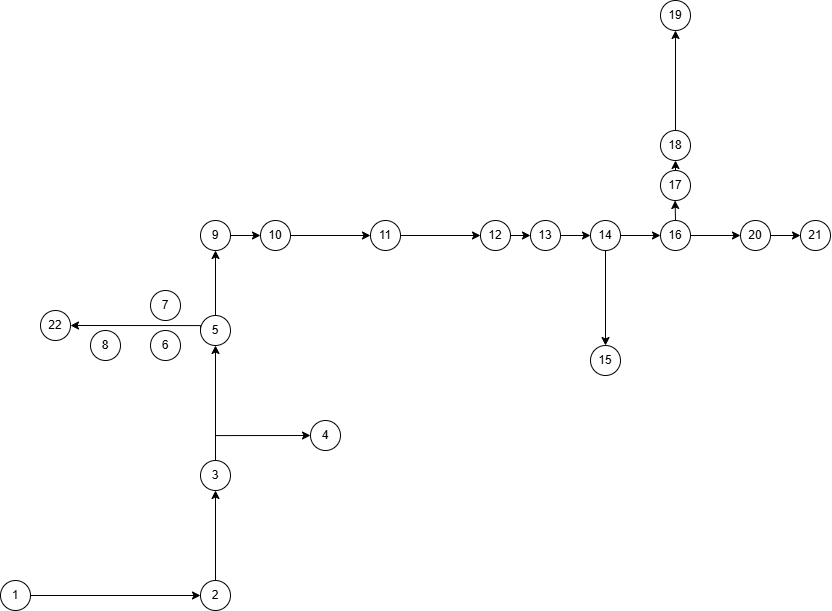

The diagram above was exported from draw.io. Its source (the exported page's mxGraphModel, read from the mxfile embedded in the PNG):
<mxGraphModel dx="1191" dy="654" grid="1" gridSize="10" guides="1" tooltips="1" connect="1" arrows="1" fold="1" page="1" pageScale="1" pageWidth="850" pageHeight="1100" math="0" shadow="0">
  <root>
    <mxCell id="0" />
    <mxCell id="1" parent="0" />
    <mxCell id="5vFcB3mXf0r9znP-0J6q-4" edge="1" parent="1" source="5vFcB3mXf0r9znP-0J6q-1" style="edgeStyle=orthogonalEdgeStyle;rounded=0;orthogonalLoop=1;jettySize=auto;html=1;entryX=0;entryY=0.5;entryDx=0;entryDy=0;" target="5vFcB3mXf0r9znP-0J6q-2" value="">
      <mxGeometry relative="1" as="geometry">
        <mxPoint x="105" y="815" as="targetPoint" />
      </mxGeometry>
    </mxCell>
    <mxCell id="5vFcB3mXf0r9znP-0J6q-1" parent="1" style="ellipse;whiteSpace=wrap;html=1;aspect=fixed;" value="1" vertex="1">
      <mxGeometry height="30" width="30" x="20" y="800" as="geometry" />
    </mxCell>
    <mxCell id="5vFcB3mXf0r9znP-0J6q-6" edge="1" parent="1" source="5vFcB3mXf0r9znP-0J6q-2" style="edgeStyle=orthogonalEdgeStyle;rounded=0;orthogonalLoop=1;jettySize=auto;html=1;" target="5vFcB3mXf0r9znP-0J6q-5" value="">
      <mxGeometry relative="1" as="geometry" />
    </mxCell>
    <mxCell id="5vFcB3mXf0r9znP-0J6q-2" parent="1" style="ellipse;whiteSpace=wrap;html=1;aspect=fixed;" value="2" vertex="1">
      <mxGeometry height="30" width="30" x="220" y="800" as="geometry" />
    </mxCell>
    <mxCell id="5vFcB3mXf0r9znP-0J6q-8" edge="1" parent="1" source="5vFcB3mXf0r9znP-0J6q-5" style="edgeStyle=orthogonalEdgeStyle;rounded=0;orthogonalLoop=1;jettySize=auto;html=1;exitX=0.5;exitY=0;exitDx=0;exitDy=0;entryX=0;entryY=0.5;entryDx=0;entryDy=0;" target="5vFcB3mXf0r9znP-0J6q-7">
      <mxGeometry relative="1" as="geometry" />
    </mxCell>
    <mxCell id="5vFcB3mXf0r9znP-0J6q-5" parent="1" style="ellipse;whiteSpace=wrap;html=1;aspect=fixed;" value="3" vertex="1">
      <mxGeometry height="30" width="30" x="220" y="680" as="geometry" />
    </mxCell>
    <mxCell id="5vFcB3mXf0r9znP-0J6q-7" parent="1" style="ellipse;whiteSpace=wrap;html=1;aspect=fixed;" value="4" vertex="1">
      <mxGeometry height="30" width="30" x="330" y="640" as="geometry" />
    </mxCell>
    <mxCell id="5vFcB3mXf0r9znP-0J6q-15" edge="1" parent="1" source="5vFcB3mXf0r9znP-0J6q-9" style="edgeStyle=orthogonalEdgeStyle;rounded=0;orthogonalLoop=1;jettySize=auto;html=1;exitX=0;exitY=0.5;exitDx=0;exitDy=0;entryX=1;entryY=0.5;entryDx=0;entryDy=0;" target="5vFcB3mXf0r9znP-0J6q-13">
      <mxGeometry relative="1" as="geometry">
        <Array as="points">
          <mxPoint x="220" y="545" />
        </Array>
      </mxGeometry>
    </mxCell>
    <mxCell id="5vFcB3mXf0r9znP-0J6q-9" parent="1" style="ellipse;whiteSpace=wrap;html=1;aspect=fixed;" value="5" vertex="1">
      <mxGeometry height="30" width="30" x="220" y="535" as="geometry" />
    </mxCell>
    <mxCell id="5vFcB3mXf0r9znP-0J6q-10" edge="1" parent="1" source="5vFcB3mXf0r9znP-0J6q-5" style="endArrow=classic;html=1;rounded=0;entryX=0.5;entryY=1;entryDx=0;entryDy=0;exitX=0.5;exitY=0;exitDx=0;exitDy=0;" target="5vFcB3mXf0r9znP-0J6q-9" value="">
      <mxGeometry height="50" relative="1" width="50" as="geometry">
        <mxPoint x="240" y="680" as="sourcePoint" />
        <mxPoint x="450" y="600" as="targetPoint" />
      </mxGeometry>
    </mxCell>
    <mxCell id="5vFcB3mXf0r9znP-0J6q-11" parent="1" style="ellipse;whiteSpace=wrap;html=1;aspect=fixed;" value="6" vertex="1">
      <mxGeometry height="30" width="30" x="170" y="550" as="geometry" />
    </mxCell>
    <mxCell id="5vFcB3mXf0r9znP-0J6q-12" parent="1" style="ellipse;whiteSpace=wrap;html=1;aspect=fixed;" value="8" vertex="1">
      <mxGeometry height="30" width="30" x="110" y="550" as="geometry" />
    </mxCell>
    <mxCell id="5vFcB3mXf0r9znP-0J6q-13" parent="1" style="ellipse;whiteSpace=wrap;html=1;aspect=fixed;" value="22" vertex="1">
      <mxGeometry height="30" width="30" x="60" y="530" as="geometry" />
    </mxCell>
    <mxCell id="5vFcB3mXf0r9znP-0J6q-14" parent="1" style="ellipse;whiteSpace=wrap;html=1;aspect=fixed;" value="7" vertex="1">
      <mxGeometry height="30" width="30" x="170" y="510" as="geometry" />
    </mxCell>
    <mxCell id="5vFcB3mXf0r9znP-0J6q-21" parent="1" style="ellipse;whiteSpace=wrap;html=1;aspect=fixed;" value="9" vertex="1">
      <mxGeometry height="30" width="30" x="220" y="440" as="geometry" />
    </mxCell>
    <mxCell id="5vFcB3mXf0r9znP-0J6q-22" parent="1" style="ellipse;whiteSpace=wrap;html=1;aspect=fixed;" value="10" vertex="1">
      <mxGeometry height="30" width="30" x="280" y="440" as="geometry" />
    </mxCell>
    <mxCell id="5vFcB3mXf0r9znP-0J6q-23" parent="1" style="ellipse;whiteSpace=wrap;html=1;aspect=fixed;" value="11" vertex="1">
      <mxGeometry height="30" width="30" x="390" y="440" as="geometry" />
    </mxCell>
    <mxCell id="5vFcB3mXf0r9znP-0J6q-24" parent="1" style="ellipse;whiteSpace=wrap;html=1;aspect=fixed;" value="12" vertex="1">
      <mxGeometry height="30" width="30" x="500" y="440" as="geometry" />
    </mxCell>
    <mxCell id="5vFcB3mXf0r9znP-0J6q-25" parent="1" style="ellipse;whiteSpace=wrap;html=1;aspect=fixed;" value="13" vertex="1">
      <mxGeometry height="30" width="30" x="550" y="440" as="geometry" />
    </mxCell>
    <mxCell id="5vFcB3mXf0r9znP-0J6q-26" parent="1" style="ellipse;whiteSpace=wrap;html=1;aspect=fixed;" value="14" vertex="1">
      <mxGeometry height="30" width="30" x="610" y="440" as="geometry" />
    </mxCell>
    <mxCell id="5vFcB3mXf0r9znP-0J6q-27" parent="1" style="ellipse;whiteSpace=wrap;html=1;aspect=fixed;" value="16" vertex="1">
      <mxGeometry height="30" width="30" x="680" y="440" as="geometry" />
    </mxCell>
    <mxCell id="5vFcB3mXf0r9znP-0J6q-28" parent="1" style="ellipse;whiteSpace=wrap;html=1;aspect=fixed;" value="17" vertex="1">
      <mxGeometry height="30" width="30" x="680" y="390" as="geometry" />
    </mxCell>
    <mxCell id="5vFcB3mXf0r9znP-0J6q-29" parent="1" style="ellipse;whiteSpace=wrap;html=1;aspect=fixed;" value="18" vertex="1">
      <mxGeometry height="30" width="30" x="680" y="350" as="geometry" />
    </mxCell>
    <mxCell id="5vFcB3mXf0r9znP-0J6q-30" parent="1" style="ellipse;whiteSpace=wrap;html=1;aspect=fixed;" value="19" vertex="1">
      <mxGeometry height="30" width="30" x="680" y="220" as="geometry" />
    </mxCell>
    <mxCell id="5vFcB3mXf0r9znP-0J6q-31" parent="1" style="ellipse;whiteSpace=wrap;html=1;aspect=fixed;" value="20" vertex="1">
      <mxGeometry height="30" width="30" x="760" y="440" as="geometry" />
    </mxCell>
    <mxCell id="5vFcB3mXf0r9znP-0J6q-32" parent="1" style="ellipse;whiteSpace=wrap;html=1;aspect=fixed;" value="21" vertex="1">
      <mxGeometry height="30" width="30" x="820" y="440" as="geometry" />
    </mxCell>
    <mxCell id="5vFcB3mXf0r9znP-0J6q-33" edge="1" parent="1" source="5vFcB3mXf0r9znP-0J6q-9" style="endArrow=classic;html=1;rounded=0;exitX=0.5;exitY=0;exitDx=0;exitDy=0;entryX=0.5;entryY=1;entryDx=0;entryDy=0;" target="5vFcB3mXf0r9znP-0J6q-21" value="">
      <mxGeometry height="50" relative="1" width="50" as="geometry">
        <mxPoint x="470" y="540" as="sourcePoint" />
        <mxPoint x="520" y="490" as="targetPoint" />
      </mxGeometry>
    </mxCell>
    <mxCell id="5vFcB3mXf0r9znP-0J6q-34" edge="1" parent="1" source="5vFcB3mXf0r9znP-0J6q-21" style="endArrow=classic;html=1;rounded=0;exitX=1;exitY=0.5;exitDx=0;exitDy=0;entryX=0;entryY=0.5;entryDx=0;entryDy=0;" target="5vFcB3mXf0r9znP-0J6q-22" value="">
      <mxGeometry height="50" relative="1" width="50" as="geometry">
        <mxPoint x="400" y="460" as="sourcePoint" />
        <mxPoint x="450" y="410" as="targetPoint" />
      </mxGeometry>
    </mxCell>
    <mxCell id="5vFcB3mXf0r9znP-0J6q-35" edge="1" parent="1" source="5vFcB3mXf0r9znP-0J6q-22" style="endArrow=classic;html=1;rounded=0;exitX=1;exitY=0.5;exitDx=0;exitDy=0;entryX=0;entryY=0.5;entryDx=0;entryDy=0;" target="5vFcB3mXf0r9znP-0J6q-23" value="">
      <mxGeometry height="50" relative="1" width="50" as="geometry">
        <mxPoint x="400" y="460" as="sourcePoint" />
        <mxPoint x="450" y="410" as="targetPoint" />
      </mxGeometry>
    </mxCell>
    <mxCell id="5vFcB3mXf0r9znP-0J6q-36" edge="1" parent="1" source="5vFcB3mXf0r9znP-0J6q-23" style="endArrow=classic;html=1;rounded=0;exitX=1;exitY=0.5;exitDx=0;exitDy=0;entryX=0;entryY=0.5;entryDx=0;entryDy=0;" target="5vFcB3mXf0r9znP-0J6q-24" value="">
      <mxGeometry height="50" relative="1" width="50" as="geometry">
        <mxPoint x="400" y="460" as="sourcePoint" />
        <mxPoint x="450" y="410" as="targetPoint" />
      </mxGeometry>
    </mxCell>
    <mxCell id="5vFcB3mXf0r9znP-0J6q-37" edge="1" parent="1" source="5vFcB3mXf0r9znP-0J6q-24" style="endArrow=classic;html=1;rounded=0;exitX=1;exitY=0.5;exitDx=0;exitDy=0;entryX=0;entryY=0.5;entryDx=0;entryDy=0;" target="5vFcB3mXf0r9znP-0J6q-25" value="">
      <mxGeometry height="50" relative="1" width="50" as="geometry">
        <mxPoint x="540" y="460" as="sourcePoint" />
        <mxPoint x="590" y="410" as="targetPoint" />
      </mxGeometry>
    </mxCell>
    <mxCell id="5vFcB3mXf0r9znP-0J6q-38" edge="1" parent="1" source="5vFcB3mXf0r9znP-0J6q-25" style="endArrow=classic;html=1;rounded=0;exitX=1;exitY=0.5;exitDx=0;exitDy=0;entryX=0;entryY=0.5;entryDx=0;entryDy=0;" target="5vFcB3mXf0r9znP-0J6q-26" value="">
      <mxGeometry height="50" relative="1" width="50" as="geometry">
        <mxPoint x="650" y="570" as="sourcePoint" />
        <mxPoint x="700" y="520" as="targetPoint" />
      </mxGeometry>
    </mxCell>
    <mxCell id="5vFcB3mXf0r9znP-0J6q-39" edge="1" parent="1" source="5vFcB3mXf0r9znP-0J6q-26" style="endArrow=classic;html=1;rounded=0;exitX=1;exitY=0.5;exitDx=0;exitDy=0;" target="5vFcB3mXf0r9znP-0J6q-27" value="">
      <mxGeometry height="50" relative="1" width="50" as="geometry">
        <mxPoint x="670" y="480" as="sourcePoint" />
        <mxPoint x="720" y="430" as="targetPoint" />
      </mxGeometry>
    </mxCell>
    <mxCell id="5vFcB3mXf0r9znP-0J6q-42" edge="1" parent="1" style="endArrow=classic;html=1;rounded=0;entryX=0.5;entryY=1;entryDx=0;entryDy=0;" value="">
      <mxGeometry height="50" relative="1" width="50" as="geometry">
        <mxPoint x="695" y="440" as="sourcePoint" />
        <mxPoint x="694.57" y="420" as="targetPoint" />
      </mxGeometry>
    </mxCell>
    <mxCell id="5vFcB3mXf0r9znP-0J6q-43" edge="1" parent="1" source="5vFcB3mXf0r9znP-0J6q-29" style="endArrow=classic;html=1;rounded=0;exitX=0.5;exitY=0;exitDx=0;exitDy=0;entryX=0.5;entryY=1;entryDx=0;entryDy=0;" target="5vFcB3mXf0r9znP-0J6q-30" value="">
      <mxGeometry height="50" relative="1" width="50" as="geometry">
        <mxPoint x="570" y="440" as="sourcePoint" />
        <mxPoint x="620" y="390" as="targetPoint" />
      </mxGeometry>
    </mxCell>
    <mxCell id="5vFcB3mXf0r9znP-0J6q-44" edge="1" parent="1" source="5vFcB3mXf0r9znP-0J6q-28" style="endArrow=classic;html=1;rounded=0;exitX=0.5;exitY=0;exitDx=0;exitDy=0;entryX=0.5;entryY=1;entryDx=0;entryDy=0;" target="5vFcB3mXf0r9znP-0J6q-29" value="">
      <mxGeometry height="50" relative="1" width="50" as="geometry">
        <mxPoint x="570" y="440" as="sourcePoint" />
        <mxPoint x="620" y="390" as="targetPoint" />
      </mxGeometry>
    </mxCell>
    <mxCell id="5vFcB3mXf0r9znP-0J6q-45" edge="1" parent="1" source="5vFcB3mXf0r9znP-0J6q-27" style="endArrow=classic;html=1;rounded=0;exitX=1;exitY=0.5;exitDx=0;exitDy=0;entryX=0;entryY=0.5;entryDx=0;entryDy=0;" target="5vFcB3mXf0r9znP-0J6q-31" value="">
      <mxGeometry height="50" relative="1" width="50" as="geometry">
        <mxPoint x="530" y="510" as="sourcePoint" />
        <mxPoint x="580" y="460" as="targetPoint" />
      </mxGeometry>
    </mxCell>
    <mxCell id="5vFcB3mXf0r9znP-0J6q-47" edge="1" parent="1" source="5vFcB3mXf0r9znP-0J6q-31" style="endArrow=classic;html=1;rounded=0;exitX=1;exitY=0.5;exitDx=0;exitDy=0;entryX=0;entryY=0.5;entryDx=0;entryDy=0;" target="5vFcB3mXf0r9znP-0J6q-32" value="">
      <mxGeometry height="50" relative="1" width="50" as="geometry">
        <mxPoint x="530" y="510" as="sourcePoint" />
        <mxPoint x="580" y="460" as="targetPoint" />
      </mxGeometry>
    </mxCell>
    <mxCell id="5vFcB3mXf0r9znP-0J6q-48" parent="1" style="ellipse;whiteSpace=wrap;html=1;aspect=fixed;" value="15" vertex="1">
      <mxGeometry height="30" width="30" x="610" y="565" as="geometry" />
    </mxCell>
    <mxCell id="5vFcB3mXf0r9znP-0J6q-50" edge="1" parent="1" source="5vFcB3mXf0r9znP-0J6q-26" style="endArrow=classic;html=1;rounded=0;exitX=0.5;exitY=1;exitDx=0;exitDy=0;entryX=0.5;entryY=0;entryDx=0;entryDy=0;" target="5vFcB3mXf0r9znP-0J6q-48" value="">
      <mxGeometry height="50" relative="1" width="50" as="geometry">
        <mxPoint x="550" y="530" as="sourcePoint" />
        <mxPoint x="600" y="480" as="targetPoint" />
      </mxGeometry>
    </mxCell>
  </root>
</mxGraphModel>